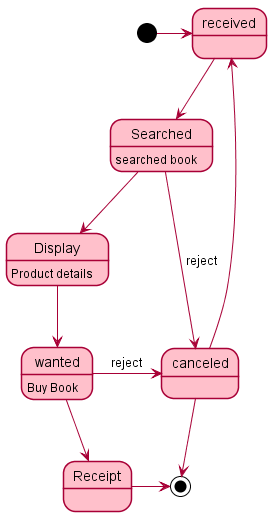

The diagram above was rendered by PlantUML. Its source (embedded in the PNG):
@startuml "ค้นหาสินค้า"
skinparam Shadowing false
skinparam state{
    BackgroundColor pink 
}
[*]-> received
Searched:searched book
canceled:
Display:Product details
Receipt:
wanted:Buy Book
received --> Searched
Searched -right-> canceled:reject
canceled --> received
Searched --> Display
Display --> wanted
wanted -right-> canceled:reject
wanted --> Receipt
Receipt -right-> [*]
canceled --> [*]
@enduml